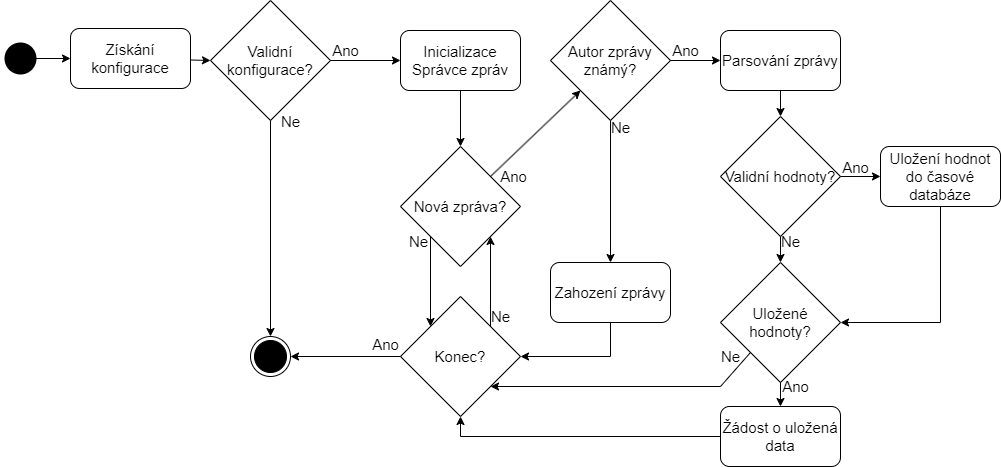

The diagram above was exported from draw.io. Its source (the exported page's mxGraphModel, read from the mxfile embedded in the PNG):
<mxGraphModel dx="1783" dy="961" grid="1" gridSize="10" guides="1" tooltips="1" connect="1" arrows="1" fold="1" page="1" pageScale="1" pageWidth="1169" pageHeight="827" math="0" shadow="0">
  <root>
    <mxCell id="0" />
    <mxCell id="1" parent="0" />
    <mxCell id="2" value="" style="ellipse;html=1;shape=endState;fillColor=#000000;strokeColor=#000000;" vertex="1" parent="1">
      <mxGeometry x="620" y="500" width="40" height="40" as="geometry" />
    </mxCell>
    <mxCell id="3" value="" style="ellipse;html=1;shape=endState;fillColor=#000000;strokeColor=none;" vertex="1" parent="1">
      <mxGeometry x="370" y="202" width="40" height="40" as="geometry" />
    </mxCell>
    <mxCell id="4" value="&lt;font style=&quot;font-size: 15px;&quot;&gt;Získání konfigurace&lt;/font&gt;" style="rounded=1;whiteSpace=wrap;html=1;" vertex="1" parent="1">
      <mxGeometry x="440" y="192" width="120" height="60" as="geometry" />
    </mxCell>
    <mxCell id="5" value="&lt;font style=&quot;font-size: 15px;&quot;&gt;Validní konfigurace?&lt;/font&gt;" style="rhombus;whiteSpace=wrap;html=1;" vertex="1" parent="1">
      <mxGeometry x="580" y="164" width="120" height="120" as="geometry" />
    </mxCell>
    <mxCell id="6" value="&lt;font style=&quot;font-size: 15px;&quot;&gt;Inicializace&lt;br&gt;Správce zpráv&lt;br&gt;&lt;/font&gt;" style="rounded=1;whiteSpace=wrap;html=1;" vertex="1" parent="1">
      <mxGeometry x="770" y="194" width="120" height="60" as="geometry" />
    </mxCell>
    <mxCell id="7" value="&lt;font style=&quot;font-size: 15px;&quot;&gt;Nová zpráva?&lt;/font&gt;" style="rhombus;whiteSpace=wrap;html=1;" vertex="1" parent="1">
      <mxGeometry x="770" y="310" width="120" height="120" as="geometry" />
    </mxCell>
    <mxCell id="8" value="&lt;font style=&quot;font-size: 15px;&quot;&gt;Konec?&lt;/font&gt;" style="rhombus;whiteSpace=wrap;html=1;" vertex="1" parent="1">
      <mxGeometry x="770" y="460" width="120" height="120" as="geometry" />
    </mxCell>
    <mxCell id="9" value="" style="endArrow=classic;html=1;rounded=0;exitX=0;exitY=1;exitDx=0;exitDy=0;entryX=0;entryY=0;entryDx=0;entryDy=0;" edge="1" source="7" target="8" parent="1">
      <mxGeometry width="50" height="50" relative="1" as="geometry">
        <mxPoint x="460" y="470" as="sourcePoint" />
        <mxPoint x="510" y="420" as="targetPoint" />
      </mxGeometry>
    </mxCell>
    <mxCell id="10" value="" style="endArrow=classic;html=1;rounded=0;exitX=0.5;exitY=1;exitDx=0;exitDy=0;entryX=0.5;entryY=0;entryDx=0;entryDy=0;" edge="1" source="6" target="7" parent="1">
      <mxGeometry width="50" height="50" relative="1" as="geometry">
        <mxPoint x="780" y="510" as="sourcePoint" />
        <mxPoint x="830" y="460" as="targetPoint" />
      </mxGeometry>
    </mxCell>
    <mxCell id="11" value="" style="endArrow=classic;html=1;rounded=0;entryX=0;entryY=0.5;entryDx=0;entryDy=0;" edge="1" target="4" parent="1">
      <mxGeometry width="50" height="50" relative="1" as="geometry">
        <mxPoint x="400" y="222" as="sourcePoint" />
        <mxPoint x="310" y="360" as="targetPoint" />
        <Array as="points" />
      </mxGeometry>
    </mxCell>
    <mxCell id="12" value="" style="endArrow=classic;html=1;rounded=0;entryX=0;entryY=0.5;entryDx=0;entryDy=0;" edge="1" source="4" target="5" parent="1">
      <mxGeometry width="50" height="50" relative="1" as="geometry">
        <mxPoint x="490" y="300" as="sourcePoint" />
        <mxPoint x="540" y="250" as="targetPoint" />
      </mxGeometry>
    </mxCell>
    <mxCell id="13" value="" style="endArrow=classic;html=1;rounded=0;exitX=0.5;exitY=1;exitDx=0;exitDy=0;entryX=0.5;entryY=0;entryDx=0;entryDy=0;" edge="1" source="5" target="2" parent="1">
      <mxGeometry width="50" height="50" relative="1" as="geometry">
        <mxPoint x="470" y="400" as="sourcePoint" />
        <mxPoint x="430" y="300" as="targetPoint" />
        <Array as="points" />
      </mxGeometry>
    </mxCell>
    <mxCell id="14" value="" style="endArrow=classic;html=1;rounded=0;exitX=0;exitY=0.5;exitDx=0;exitDy=0;" edge="1" source="8" target="2" parent="1">
      <mxGeometry width="50" height="50" relative="1" as="geometry">
        <mxPoint x="370" y="430" as="sourcePoint" />
        <mxPoint x="420" y="380" as="targetPoint" />
        <Array as="points" />
      </mxGeometry>
    </mxCell>
    <mxCell id="15" value="" style="endArrow=classic;html=1;rounded=0;exitX=1;exitY=0;exitDx=0;exitDy=0;entryX=1;entryY=1;entryDx=0;entryDy=0;" edge="1" source="8" target="7" parent="1">
      <mxGeometry width="50" height="50" relative="1" as="geometry">
        <mxPoint x="670" y="520" as="sourcePoint" />
        <mxPoint x="720" y="470" as="targetPoint" />
        <Array as="points" />
      </mxGeometry>
    </mxCell>
    <mxCell id="16" value="&lt;font style=&quot;font-size: 15px;&quot;&gt;Parsování zprávy&lt;/font&gt;" style="rounded=1;whiteSpace=wrap;html=1;" vertex="1" parent="1">
      <mxGeometry x="1090" y="194" width="120" height="60" as="geometry" />
    </mxCell>
    <mxCell id="17" value="&lt;font style=&quot;font-size: 15px;&quot;&gt;Zahození zprávy&lt;/font&gt;" style="rounded=1;whiteSpace=wrap;html=1;" vertex="1" parent="1">
      <mxGeometry x="920" y="426" width="120" height="60" as="geometry" />
    </mxCell>
    <mxCell id="18" value="&lt;font style=&quot;font-size: 15px;&quot;&gt;Uložení hodnot do časové databáze&lt;/font&gt;" style="rounded=1;whiteSpace=wrap;html=1;" vertex="1" parent="1">
      <mxGeometry x="1250" y="310" width="120" height="60" as="geometry" />
    </mxCell>
    <mxCell id="19" value="&lt;font style=&quot;font-size: 15px;&quot;&gt;Autor zprávy známý?&lt;/font&gt;" style="rhombus;whiteSpace=wrap;html=1;" vertex="1" parent="1">
      <mxGeometry x="920" y="164" width="120" height="120" as="geometry" />
    </mxCell>
    <mxCell id="20" value="&lt;font style=&quot;font-size: 15px;&quot;&gt;Validní hodnoty?&lt;/font&gt;" style="rhombus;whiteSpace=wrap;html=1;" vertex="1" parent="1">
      <mxGeometry x="1090" y="280" width="120" height="120" as="geometry" />
    </mxCell>
    <mxCell id="21" value="" style="endArrow=classic;html=1;rounded=0;exitX=1;exitY=0.5;exitDx=0;exitDy=0;entryX=0;entryY=0.5;entryDx=0;entryDy=0;" edge="1" source="5" target="6" parent="1">
      <mxGeometry width="50" height="50" relative="1" as="geometry">
        <mxPoint x="780" y="110" as="sourcePoint" />
        <mxPoint x="830" y="60" as="targetPoint" />
      </mxGeometry>
    </mxCell>
    <mxCell id="22" value="" style="endArrow=classic;html=1;rounded=0;entryX=0;entryY=1;entryDx=0;entryDy=0;exitX=1;exitY=0;exitDx=0;exitDy=0;" edge="1" source="7" target="19" parent="1">
      <mxGeometry width="50" height="50" relative="1" as="geometry">
        <mxPoint x="910" y="320" as="sourcePoint" />
        <mxPoint x="960" y="270" as="targetPoint" />
      </mxGeometry>
    </mxCell>
    <mxCell id="23" value="&lt;font style=&quot;font-size: 15px;&quot;&gt;Ano&lt;/font&gt;" style="text;html=1;align=center;verticalAlign=middle;resizable=0;points=[];autosize=1;strokeColor=none;fillColor=none;" vertex="1" parent="1">
      <mxGeometry x="858" y="325" width="50" height="30" as="geometry" />
    </mxCell>
    <mxCell id="24" value="" style="endArrow=classic;html=1;rounded=0;exitX=0.5;exitY=1;exitDx=0;exitDy=0;entryX=0.5;entryY=0;entryDx=0;entryDy=0;" edge="1" source="19" target="17" parent="1">
      <mxGeometry width="50" height="50" relative="1" as="geometry">
        <mxPoint x="930" y="420" as="sourcePoint" />
        <mxPoint x="830" y="460" as="targetPoint" />
      </mxGeometry>
    </mxCell>
    <mxCell id="25" value="" style="endArrow=classic;html=1;rounded=0;exitX=1;exitY=0.5;exitDx=0;exitDy=0;entryX=0;entryY=0.5;entryDx=0;entryDy=0;" edge="1" source="19" target="16" parent="1">
      <mxGeometry width="50" height="50" relative="1" as="geometry">
        <mxPoint x="1080" y="120" as="sourcePoint" />
        <mxPoint x="1130" y="70" as="targetPoint" />
      </mxGeometry>
    </mxCell>
    <mxCell id="26" value="" style="endArrow=classic;html=1;rounded=0;exitX=0.5;exitY=1;exitDx=0;exitDy=0;entryX=0.5;entryY=0;entryDx=0;entryDy=0;" edge="1" source="16" target="20" parent="1">
      <mxGeometry width="50" height="50" relative="1" as="geometry">
        <mxPoint x="1060" y="600" as="sourcePoint" />
        <mxPoint x="1110" y="550" as="targetPoint" />
      </mxGeometry>
    </mxCell>
    <mxCell id="27" value="&lt;font style=&quot;font-size: 15px;&quot;&gt;Uložené hodnoty?&lt;/font&gt;" style="rhombus;whiteSpace=wrap;html=1;" vertex="1" parent="1">
      <mxGeometry x="1090" y="426" width="120" height="120" as="geometry" />
    </mxCell>
    <mxCell id="28" value="" style="endArrow=classic;html=1;rounded=0;exitX=1;exitY=0.5;exitDx=0;exitDy=0;entryX=0;entryY=0.5;entryDx=0;entryDy=0;" edge="1" source="20" target="18" parent="1">
      <mxGeometry width="50" height="50" relative="1" as="geometry">
        <mxPoint x="1320" y="480" as="sourcePoint" />
        <mxPoint x="1370" y="430" as="targetPoint" />
      </mxGeometry>
    </mxCell>
    <mxCell id="29" value="" style="endArrow=classic;html=1;rounded=0;exitX=0.5;exitY=1;exitDx=0;exitDy=0;entryX=1;entryY=0.5;entryDx=0;entryDy=0;" edge="1" source="17" target="8" parent="1">
      <mxGeometry width="50" height="50" relative="1" as="geometry">
        <mxPoint x="790" y="590" as="sourcePoint" />
        <mxPoint x="650" y="430" as="targetPoint" />
        <Array as="points">
          <mxPoint x="980" y="520" />
        </Array>
      </mxGeometry>
    </mxCell>
    <mxCell id="30" value="" style="endArrow=classic;html=1;rounded=0;exitX=0.5;exitY=1;exitDx=0;exitDy=0;entryX=1;entryY=0.5;entryDx=0;entryDy=0;" edge="1" source="18" target="27" parent="1">
      <mxGeometry width="50" height="50" relative="1" as="geometry">
        <mxPoint x="820" y="610" as="sourcePoint" />
        <mxPoint x="870" y="560" as="targetPoint" />
        <Array as="points">
          <mxPoint x="1310" y="486" />
        </Array>
      </mxGeometry>
    </mxCell>
    <mxCell id="31" value="" style="endArrow=classic;html=1;rounded=0;exitX=0.5;exitY=1;exitDx=0;exitDy=0;entryX=0.5;entryY=0;entryDx=0;entryDy=0;" edge="1" source="20" target="27" parent="1">
      <mxGeometry width="50" height="50" relative="1" as="geometry">
        <mxPoint x="1320" y="410" as="sourcePoint" />
        <mxPoint x="1370" y="360" as="targetPoint" />
      </mxGeometry>
    </mxCell>
    <mxCell id="32" value="&lt;font style=&quot;font-size: 15px;&quot;&gt;Ano&lt;/font&gt;" style="text;html=1;align=center;verticalAlign=middle;resizable=0;points=[];autosize=1;strokeColor=none;fillColor=none;" vertex="1" parent="1">
      <mxGeometry x="1030" y="199" width="50" height="30" as="geometry" />
    </mxCell>
    <mxCell id="33" value="&lt;font style=&quot;font-size: 15px;&quot;&gt;Ano&lt;/font&gt;" style="text;html=1;align=center;verticalAlign=middle;resizable=0;points=[];autosize=1;strokeColor=none;fillColor=none;" vertex="1" parent="1">
      <mxGeometry x="730" y="493" width="50" height="30" as="geometry" />
    </mxCell>
    <mxCell id="34" value="&lt;font style=&quot;font-size: 15px;&quot;&gt;Ano&lt;/font&gt;" style="text;html=1;align=center;verticalAlign=middle;resizable=0;points=[];autosize=1;strokeColor=none;fillColor=none;" vertex="1" parent="1">
      <mxGeometry x="690" y="199" width="50" height="30" as="geometry" />
    </mxCell>
    <mxCell id="35" value="&lt;font style=&quot;font-size: 15px;&quot;&gt;Ne&lt;/font&gt;" style="text;html=1;align=center;verticalAlign=middle;resizable=0;points=[];autosize=1;strokeColor=none;fillColor=none;" vertex="1" parent="1">
      <mxGeometry x="640" y="270" width="40" height="30" as="geometry" />
    </mxCell>
    <mxCell id="36" value="&lt;font style=&quot;font-size: 15px;&quot;&gt;Ne&lt;/font&gt;" style="text;html=1;align=center;verticalAlign=middle;resizable=0;points=[];autosize=1;strokeColor=none;fillColor=none;" vertex="1" parent="1">
      <mxGeometry x="970" y="276" width="40" height="30" as="geometry" />
    </mxCell>
    <mxCell id="37" value="&lt;font style=&quot;font-size: 15px;&quot;&gt;Ano&lt;/font&gt;" style="text;html=1;align=center;verticalAlign=middle;resizable=0;points=[];autosize=1;strokeColor=none;fillColor=none;" vertex="1" parent="1">
      <mxGeometry x="1200" y="316" width="50" height="30" as="geometry" />
    </mxCell>
    <mxCell id="38" value="&lt;font style=&quot;font-size: 15px;&quot;&gt;Ne&lt;/font&gt;" style="text;html=1;align=center;verticalAlign=middle;resizable=0;points=[];autosize=1;strokeColor=none;fillColor=none;" vertex="1" parent="1">
      <mxGeometry x="850" y="465" width="40" height="30" as="geometry" />
    </mxCell>
    <mxCell id="39" value="&lt;font style=&quot;font-size: 15px;&quot;&gt;Ne&lt;/font&gt;" style="text;html=1;align=center;verticalAlign=middle;resizable=0;points=[];autosize=1;strokeColor=none;fillColor=none;" vertex="1" parent="1">
      <mxGeometry x="768" y="390" width="40" height="30" as="geometry" />
    </mxCell>
    <mxCell id="40" value="&lt;font style=&quot;font-size: 15px;&quot;&gt;Ne&lt;/font&gt;" style="text;html=1;align=center;verticalAlign=middle;resizable=0;points=[];autosize=1;strokeColor=none;fillColor=none;" vertex="1" parent="1">
      <mxGeometry x="1140" y="390" width="40" height="30" as="geometry" />
    </mxCell>
    <mxCell id="41" value="&lt;font style=&quot;font-size: 15px;&quot;&gt;Žádost o uložená data&lt;/font&gt;" style="rounded=1;whiteSpace=wrap;html=1;" vertex="1" parent="1">
      <mxGeometry x="1090" y="570" width="120" height="60" as="geometry" />
    </mxCell>
    <mxCell id="42" value="" style="endArrow=classic;html=1;rounded=0;entryX=0.5;entryY=0;entryDx=0;entryDy=0;exitX=0.5;exitY=1;exitDx=0;exitDy=0;" edge="1" source="27" target="41" parent="1">
      <mxGeometry width="50" height="50" relative="1" as="geometry">
        <mxPoint x="960" y="640" as="sourcePoint" />
        <mxPoint x="1010" y="590" as="targetPoint" />
      </mxGeometry>
    </mxCell>
    <mxCell id="43" value="" style="endArrow=classic;html=1;rounded=0;entryX=1;entryY=1;entryDx=0;entryDy=0;exitX=0;exitY=1;exitDx=0;exitDy=0;" edge="1" source="27" target="8" parent="1">
      <mxGeometry width="50" height="50" relative="1" as="geometry">
        <mxPoint x="920" y="750" as="sourcePoint" />
        <mxPoint x="970" y="700" as="targetPoint" />
        <Array as="points">
          <mxPoint x="1090" y="550" />
        </Array>
      </mxGeometry>
    </mxCell>
    <mxCell id="44" value="" style="endArrow=classic;html=1;rounded=0;entryX=0.5;entryY=1;entryDx=0;entryDy=0;exitX=0;exitY=0.5;exitDx=0;exitDy=0;" edge="1" source="41" target="8" parent="1">
      <mxGeometry width="50" height="50" relative="1" as="geometry">
        <mxPoint x="780" y="660" as="sourcePoint" />
        <mxPoint x="830" y="610" as="targetPoint" />
        <Array as="points">
          <mxPoint x="830" y="600" />
        </Array>
      </mxGeometry>
    </mxCell>
    <mxCell id="45" value="&lt;font style=&quot;font-size: 15px;&quot;&gt;Ne&lt;/font&gt;" style="text;html=1;align=center;verticalAlign=middle;resizable=0;points=[];autosize=1;strokeColor=none;fillColor=none;" vertex="1" parent="1">
      <mxGeometry x="1080" y="505" width="40" height="30" as="geometry" />
    </mxCell>
    <mxCell id="46" value="&lt;font style=&quot;font-size: 15px;&quot;&gt;Ano&lt;/font&gt;" style="text;html=1;align=center;verticalAlign=middle;resizable=0;points=[];autosize=1;strokeColor=none;fillColor=none;" vertex="1" parent="1">
      <mxGeometry x="1140" y="535" width="50" height="30" as="geometry" />
    </mxCell>
  </root>
</mxGraphModel>